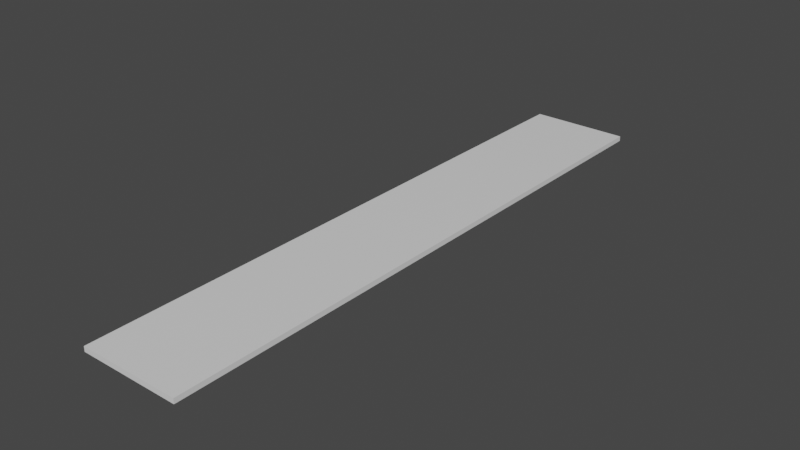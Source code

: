 # Source: grid.blend  (saved by Blender 2.82.7; exported with 4.5.12 LTS)
import bpy
from mathutils import Matrix  # noqa: F401  (used for matrix-valued properties, if any)

bpy.ops.wm.read_factory_settings(use_empty=True)
scene = bpy.context.scene
scene.name = 'Scene'

# ---- collections
col_collection = bpy.data.collections.new('Collection'); scene.collection.children.link(col_collection)

# ---- materials (node trees are filled in below, after node groups)
mat_material = bpy.data.materials.new('Material')
mat_material.alpha_threshold = 0.0
mat_material.use_transparent_shadow = False
mat_material.line_color = (0.0, 0.0, 0.0, 1.0)

# ---- material node trees
mat_material.use_nodes = True; mat_material.node_tree.nodes.clear()
_N = mat_material.node_tree.nodes; _L = mat_material.node_tree.links
n0 = _N.new('ShaderNodeOutputMaterial'); n0.name = 'Material Output'; n0.location = (300, 300)
n1 = _N.new('ShaderNodeBsdfPrincipled'); n1.name = 'Principled BSDF'; n1.location = (10, 300)
n1.distribution = 'GGX'
n1.subsurface_method = 'BURLEY'
n1.inputs[2].default_value = 0.4
n1.inputs[3].default_value = 1.45
n1.inputs[27].default_value = (0.0, 0.0, 0.0, 1.0)
n1.inputs[28].default_value = 1.0
_L.new(n1.outputs[0], n0.inputs[0])
n0.is_active_output = True

# ---- world
world_world = bpy.data.worlds.new('World'); scene.world = world_world
world_world.use_nodes = True; world_world.node_tree.nodes.clear()
_N = world_world.node_tree.nodes; _L = world_world.node_tree.links
n0 = _N.new('ShaderNodeOutputWorld'); n0.name = 'World Output'; n0.location = (300, 300)
n1 = _N.new('ShaderNodeBackground'); n1.name = 'Background'; n1.location = (10, 300)
n1.inputs[0].default_value = (0.05088, 0.05088, 0.05088, 1.0)
_L.new(n1.outputs[0], n0.inputs[0])
n0.is_active_output = True
world_world.color = (0.05088, 0.05088, 0.05088)
world_world.use_sun_shadow = False
world_world.sun_shadow_jitter_overblur = 0.0

# ---- meshes
me_cube = bpy.data.meshes.new('Cube')
me_cube.from_pydata([(5.0, -1.907e-06, 0.0), (5.0, -1.907e-06, -0.5), (5.0, -60.0, 0.0), (5.0, -60.0, -0.5), (-5.0, -1.907e-06, 0.0), (-5.0, -1.907e-06, -0.5), (-5.0, -60.0, 0.0), (-5.0, -60.0, -0.5)], [], [(0, 4, 6, 2), (3, 2, 6, 7), (7, 6, 4, 5), (5, 1, 3, 7), (1, 0, 2, 3), (5, 4, 0, 1)])
_uv = me_cube.uv_layers.new(name='UVMap')
_uv.uv.foreach_set('vector', [0.5528, 1.0, 0.4472, 1.0, 0.4472, 0.0, 0.5528, 0.0, 0.5528, 0.4472, 0.5528, 0.4711, 0.4472, 0.4711, 0.4472, 0.4472, 0.0, 0.4472, 0.0, 0.4711, 1.0, 0.4711, 1.0, 0.4472, 0.4472, 1.0, 0.5528, 1.0, 0.5528, 0.0, 0.4472, 0.0, 1.0, 0.4472, 1.0, 0.4711, 0.0, 0.4711, 0.0, 0.4472, 0.4472, 0.4472, 0.4472, 0.4711, 0.5528, 0.4711, 0.5528, 0.4472])
me_cube.materials.append(mat_material)
me_cube.use_remesh_preserve_volume = False
me_cube.use_remesh_preserve_attributes = False
me_cube.use_mirror_vertex_groups = False
me_cube.update()

# ---- objects
ob_floor = bpy.data.objects.new('Floor', me_cube)

# ---- transforms, parenting, visibility, modifiers, constraints
ob_floor.location = (0.0, 30.0, 0.0)
ob_floor.lock_rotations_4d = False
ob_floor.empty_display_type = 'ARROWS'
ob_floor.lineart.crease_threshold = 0.0

# ---- collection membership
col_collection.objects.link(ob_floor)

# ---- scene / render settings (as saved in the file)
scene.frame_start = 1; scene.frame_end = 250; scene.frame_set(1)
scene.render.engine = 'BLENDER_EEVEE_NEXT'
scene.cycles.use_denoising = False
scene.cycles.samples = 128
scene.cycles.sampling_pattern = 'TABULATED_SOBOL'
scene.cycles.use_adaptive_sampling = False
scene.cycles.use_light_tree = False
scene.view_settings.view_transform = 'Filmic'
bpy.context.view_layer.update()

# ---- added for rendering (the .blend has no active camera and no usable light): camera, sun
cam_auto = bpy.data.cameras.new('AutoCamera')
cam_auto.lens = 50.0
cam_auto.sensor_width = 36.0
cam_auto.clip_end = 1000.0
ob_auto_camera = bpy.data.objects.new('AutoCamera', cam_auto)
scene.collection.objects.link(ob_auto_camera)
ob_auto_camera.location = (56.2811, -67.5373, 44.7749)
ob_auto_camera.rotation_euler = (1.09748, -7.21219e-08, 0.694738)
scene.camera = ob_auto_camera
light_auto_sun = bpy.data.lights.new('AutoSun', 'SUN')
light_auto_sun.energy = 3.0
light_auto_sun.angle = 0.0523599
ob_auto_sun = bpy.data.objects.new('AutoSun', light_auto_sun)
scene.collection.objects.link(ob_auto_sun)
ob_auto_sun.rotation_euler = (0.872665, 0.174533, 0.523599)
bpy.context.view_layer.update()
